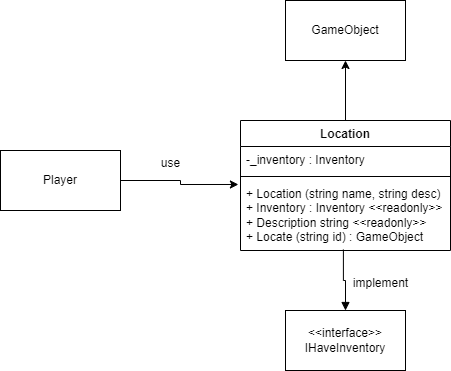

The diagram above was exported from draw.io. Its source (the exported page's mxGraphModel, read from the mxfile embedded in the PNG):
<mxGraphModel dx="1434" dy="790" grid="1" gridSize="10" guides="1" tooltips="1" connect="1" arrows="1" fold="1" page="1" pageScale="1" pageWidth="850" pageHeight="1100" math="0" shadow="0">
  <root>
    <mxCell id="0" />
    <mxCell id="1" parent="0" />
    <mxCell id="wgrBRlF1JLZ8nWdotPz--11" style="edgeStyle=orthogonalEdgeStyle;rounded=0;orthogonalLoop=1;jettySize=auto;html=1;exitX=0.5;exitY=0;exitDx=0;exitDy=0;entryX=0.5;entryY=1;entryDx=0;entryDy=0;" edge="1" parent="1" source="wgrBRlF1JLZ8nWdotPz--5" target="wgrBRlF1JLZ8nWdotPz--9">
      <mxGeometry relative="1" as="geometry" />
    </mxCell>
    <mxCell id="wgrBRlF1JLZ8nWdotPz--5" value="Location" style="swimlane;fontStyle=1;align=center;verticalAlign=top;childLayout=stackLayout;horizontal=1;startSize=26;horizontalStack=0;resizeParent=1;resizeParentMax=0;resizeLast=0;collapsible=1;marginBottom=0;whiteSpace=wrap;html=1;" vertex="1" parent="1">
      <mxGeometry x="320" y="240" width="210" height="130" as="geometry" />
    </mxCell>
    <mxCell id="wgrBRlF1JLZ8nWdotPz--6" value="-_inventory : Inventory&amp;nbsp;" style="text;strokeColor=none;fillColor=none;align=left;verticalAlign=top;spacingLeft=4;spacingRight=4;overflow=hidden;rotatable=0;points=[[0,0.5],[1,0.5]];portConstraint=eastwest;whiteSpace=wrap;html=1;" vertex="1" parent="wgrBRlF1JLZ8nWdotPz--5">
      <mxGeometry y="26" width="210" height="26" as="geometry" />
    </mxCell>
    <mxCell id="wgrBRlF1JLZ8nWdotPz--7" value="" style="line;strokeWidth=1;fillColor=none;align=left;verticalAlign=middle;spacingTop=-1;spacingLeft=3;spacingRight=3;rotatable=0;labelPosition=right;points=[];portConstraint=eastwest;strokeColor=inherit;" vertex="1" parent="wgrBRlF1JLZ8nWdotPz--5">
      <mxGeometry y="52" width="210" height="8" as="geometry" />
    </mxCell>
    <mxCell id="wgrBRlF1JLZ8nWdotPz--8" value="+ Location (string name, string desc)&lt;br&gt;+ Inventory : Inventory &amp;lt;&amp;lt;readonly&amp;gt;&amp;gt;&lt;br&gt;+ Description string &amp;lt;&amp;lt;readonly&amp;gt;&amp;gt;&lt;br&gt;+ Locate (string id) : GameObject" style="text;strokeColor=none;fillColor=none;align=left;verticalAlign=top;spacingLeft=4;spacingRight=4;overflow=hidden;rotatable=0;points=[[0,0.5],[1,0.5]];portConstraint=eastwest;whiteSpace=wrap;html=1;" vertex="1" parent="wgrBRlF1JLZ8nWdotPz--5">
      <mxGeometry y="60" width="210" height="70" as="geometry" />
    </mxCell>
    <mxCell id="wgrBRlF1JLZ8nWdotPz--9" value="GameObject" style="rounded=0;whiteSpace=wrap;html=1;" vertex="1" parent="1">
      <mxGeometry x="365" y="120" width="120" height="60" as="geometry" />
    </mxCell>
    <mxCell id="wgrBRlF1JLZ8nWdotPz--10" value="&amp;lt;&amp;lt;interface&amp;gt;&amp;gt;&lt;br&gt;IHaveInventory" style="rounded=0;whiteSpace=wrap;html=1;" vertex="1" parent="1">
      <mxGeometry x="365" y="430" width="120" height="60" as="geometry" />
    </mxCell>
    <mxCell id="wgrBRlF1JLZ8nWdotPz--12" style="edgeStyle=orthogonalEdgeStyle;rounded=0;orthogonalLoop=1;jettySize=auto;html=1;exitX=0.5;exitY=0;exitDx=0;exitDy=0;entryX=0.49;entryY=0.986;entryDx=0;entryDy=0;entryPerimeter=0;startArrow=block;startFill=1;endArrow=none;endFill=0;" edge="1" parent="1" source="wgrBRlF1JLZ8nWdotPz--10" target="wgrBRlF1JLZ8nWdotPz--8">
      <mxGeometry relative="1" as="geometry" />
    </mxCell>
    <mxCell id="wgrBRlF1JLZ8nWdotPz--13" value="Player" style="rounded=0;whiteSpace=wrap;html=1;" vertex="1" parent="1">
      <mxGeometry x="80" y="270" width="120" height="60" as="geometry" />
    </mxCell>
    <mxCell id="wgrBRlF1JLZ8nWdotPz--14" style="edgeStyle=orthogonalEdgeStyle;rounded=0;orthogonalLoop=1;jettySize=auto;html=1;exitX=1;exitY=0.5;exitDx=0;exitDy=0;entryX=-0.01;entryY=0.057;entryDx=0;entryDy=0;entryPerimeter=0;" edge="1" parent="1" source="wgrBRlF1JLZ8nWdotPz--13" target="wgrBRlF1JLZ8nWdotPz--8">
      <mxGeometry relative="1" as="geometry" />
    </mxCell>
    <mxCell id="wgrBRlF1JLZ8nWdotPz--15" value="use" style="text;html=1;align=center;verticalAlign=middle;resizable=0;points=[];autosize=1;strokeColor=none;fillColor=none;" vertex="1" parent="1">
      <mxGeometry x="230" y="268" width="40" height="30" as="geometry" />
    </mxCell>
    <mxCell id="wgrBRlF1JLZ8nWdotPz--16" value="implement" style="text;html=1;align=center;verticalAlign=middle;resizable=0;points=[];autosize=1;strokeColor=none;fillColor=none;" vertex="1" parent="1">
      <mxGeometry x="420" y="388" width="80" height="30" as="geometry" />
    </mxCell>
  </root>
</mxGraphModel>